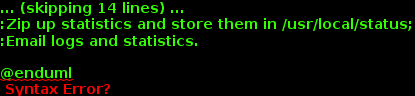

The diagram above was rendered by PlantUML. Its source (embedded in the PNG):
@startuml
title *run_all_daily* Workflow
start
:Init Sites Array;
repeat
:Get site from Sites Array;
  :Run mtc.py on site;
  :Zip up log files and store them in /usr/local/status;
  :Remove any files that could affect statistics;
repeat while (More sites?)
repeat
:Get site from Sites Array;
  :Run stat.sh on site;
repeat while (More sites?)
:Zip up statistics and store them in /usr/local/status;
:Email logs and statistics.

@enduml